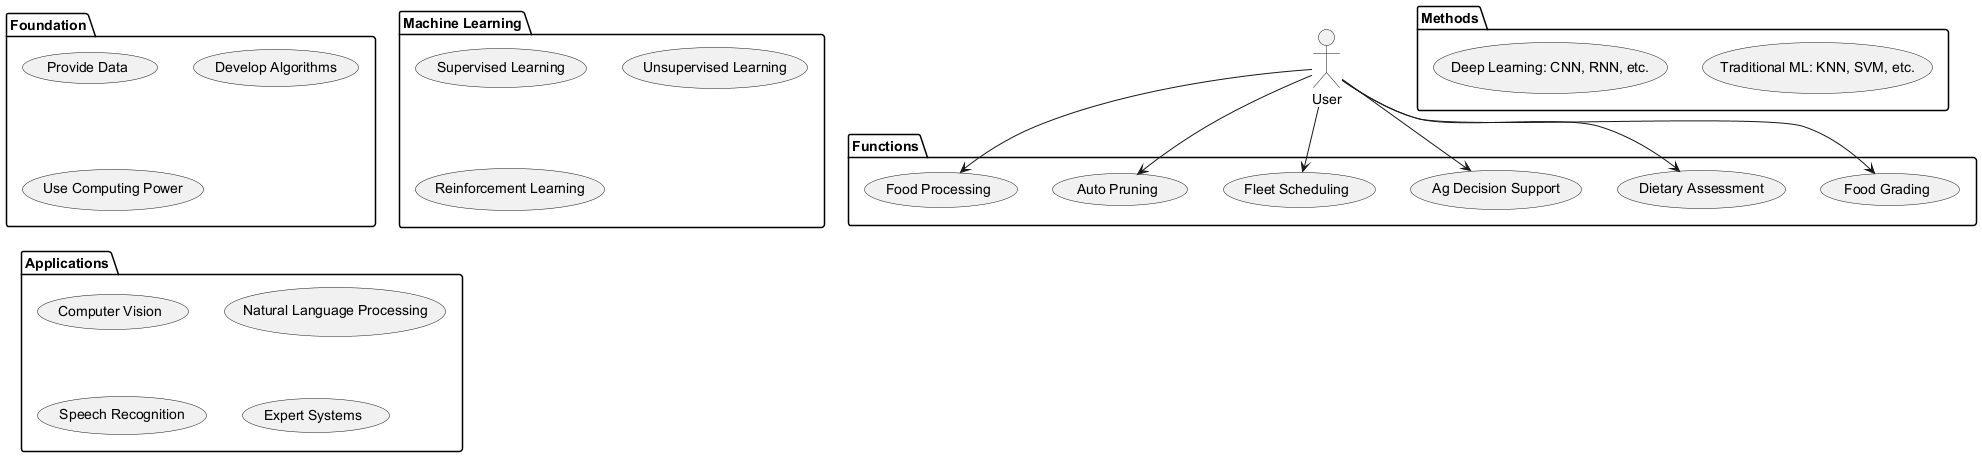

The diagram above was rendered by PlantUML. Its source (embedded in the PNG):
@startuml
actor "User" as user

package "Foundation" {
  usecase "Provide Data"
  usecase "Develop Algorithms"
  usecase "Use Computing Power"
}

package "Machine Learning" {
  usecase "Supervised Learning"
  usecase "Unsupervised Learning"
  usecase "Reinforcement Learning"
}

package "Methods" {
  usecase "Traditional ML: KNN, SVM, etc."
  usecase "Deep Learning: CNN, RNN, etc."
}

package "Applications" {
  usecase "Computer Vision"
  usecase "Natural Language Processing"
  usecase "Speech Recognition"
  usecase "Expert Systems"
}

package "Functions" {
  usecase "Food Grading"
  usecase "Dietary Assessment"
  usecase "Ag Decision Support"
  usecase "Fleet Scheduling"
  usecase "Auto Pruning"
  usecase "Food Processing"
}

user --> "Food Grading"
user --> "Dietary Assessment"
user --> "Ag Decision Support"
user --> "Fleet Scheduling"
user --> "Auto Pruning"
user --> "Food Processing"
@enduml